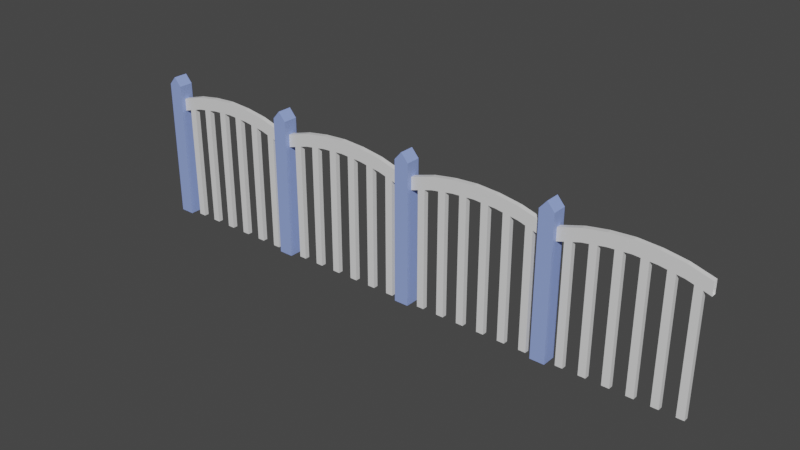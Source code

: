 # Source: Fence.blend  (saved by Blender 2.91.10; exported with 4.5.12 LTS)
import bpy
from mathutils import Matrix  # noqa: F401  (used for matrix-valued properties, if any)

bpy.ops.wm.read_factory_settings(use_empty=True)
scene = bpy.context.scene
scene.name = 'Scene'

# ---- collections
col_collection = bpy.data.collections.new('Collection'); scene.collection.children.link(col_collection)

# ---- materials (node trees are filled in below, after node groups)
mat_fence_1 = bpy.data.materials.new('Fence_1')
mat_fence_1.alpha_threshold = 0.0
mat_fence_1.use_transparent_shadow = False
mat_fence_1.line_color = (0.0, 0.0, 0.0, 1.0)
mat_fence_2 = bpy.data.materials.new('Fence_2')
mat_fence_2.use_transparent_shadow = False

# ---- material node trees
mat_fence_1.use_nodes = True; mat_fence_1.node_tree.nodes.clear()
_N = mat_fence_1.node_tree.nodes; _L = mat_fence_1.node_tree.links
n0 = _N.new('ShaderNodeOutputMaterial'); n0.name = 'Material Output'; n0.location = (300, 300)
n1 = _N.new('ShaderNodeBsdfPrincipled'); n1.name = 'Principled BSDF'; n1.location = (10, 300)
n1.distribution = 'GGX'
n1.subsurface_method = 'BURLEY'
n1.inputs[2].default_value = 0.4
n1.inputs[3].default_value = 1.45
n1.inputs[27].default_value = (0.0, 0.0, 0.0, 1.0)
n1.inputs[28].default_value = 1.0
_L.new(n1.outputs[0], n0.inputs[0])
n0.is_active_output = True
mat_fence_2.use_nodes = True; mat_fence_2.node_tree.nodes.clear()
_N = mat_fence_2.node_tree.nodes; _L = mat_fence_2.node_tree.links
n0 = _N.new('ShaderNodeBsdfPrincipled'); n0.name = 'Principled BSDF'; n0.location = (10, 300)
n0.distribution = 'GGX'
n0.subsurface_method = 'BURLEY'
n0.inputs[0].default_value = (0.2852, 0.3858, 0.8, 1.0)
n0.inputs[3].default_value = 1.45
n0.inputs[27].default_value = (0.0, 0.0, 0.0, 1.0)
n0.inputs[28].default_value = 1.0
n1 = _N.new('ShaderNodeOutputMaterial'); n1.name = 'Material Output'; n1.location = (300, 300)
_L.new(n0.outputs[0], n1.inputs[0])
n1.is_active_output = True

# ---- world
world_world = bpy.data.worlds.new('World'); scene.world = world_world
world_world.use_nodes = True; world_world.node_tree.nodes.clear()
_N = world_world.node_tree.nodes; _L = world_world.node_tree.links
n0 = _N.new('ShaderNodeOutputWorld'); n0.name = 'World Output'; n0.location = (300, 300)
n1 = _N.new('ShaderNodeBackground'); n1.name = 'Background'; n1.location = (10, 300)
n1.inputs[0].default_value = (0.05088, 0.05088, 0.05088, 1.0)
_L.new(n1.outputs[0], n0.inputs[0])
n0.is_active_output = True
world_world.color = (0.05088, 0.05088, 0.05088)
world_world.use_sun_shadow = False
world_world.sun_shadow_jitter_overblur = 0.0

# ---- meshes
me_cube = bpy.data.meshes.new('Cube')
me_cube.from_pydata([(0.1, 0.1, 1.936), (0.1, 0.1, 0.0), (0.1, -0.1, 1.936), (0.1, -0.1, 0.0), (-0.1, 0.1, 1.936), (-0.1, 0.1, 0.0), (-0.1, -0.1, 1.936), (-0.1, -0.1, 0.0), (0.0, 0.1, 0.0), (0.0, -0.1, 2.051), (0.0, -0.1, 0.0), (0.0, 0.1, 2.051), (0.1, -0.06667, 1.568), (0.1, -0.06667, 1.743), (1.921, -0.03333, 1.743), (1.921, 0.03333, 1.743), (1.921, -0.03333, 1.568), (1.921, 0.03333, 1.568), (0.1, -0.03333, 0.0), (0.1, 0.03333, 0.0), (0.1, 0.03333, 1.743), (0.1, -0.03333, 1.743), (0.1, 0.03333, 1.568), (0.1, -0.03333, 1.568), (1.618, 0.03333, 1.833), (1.314, 0.03333, 1.882), (1.011, 0.03333, 1.901), (0.7071, 0.03333, 1.882), (0.4036, 0.03333, 1.833), (1.618, 0.03333, 1.659), (1.314, 0.03333, 1.708), (1.011, 0.03333, 1.727), (0.7071, 0.03333, 1.708), (0.4036, 0.03333, 1.659), (1.618, -0.03333, 1.833), (1.314, -0.03333, 1.882), (1.011, -0.03333, 1.901), (0.7071, -0.03333, 1.882), (0.4036, -0.03333, 1.833), (1.618, -0.03333, 1.659), (1.314, -0.03333, 1.708), (1.011, -0.03333, 1.727), (0.7071, -0.03333, 1.708), (0.4036, -0.03333, 1.659), (1.82, 0.03333, 1.773), (1.719, 0.03333, 1.803), (1.82, 0.03333, 1.599), (1.719, 0.03333, 1.629), (1.82, -0.03333, 1.773), (1.719, -0.03333, 1.803), (1.82, -0.03333, 1.599), (1.719, -0.03333, 1.629), (1.517, 0.03333, 1.85), (1.415, 0.03333, 1.866), (1.517, 0.03333, 1.675), (1.415, 0.03333, 1.691), (1.517, -0.03333, 1.85), (1.415, -0.03333, 1.866), (1.517, -0.03333, 1.675), (1.415, -0.03333, 1.691), (1.213, 0.03333, 1.888), (1.112, 0.03333, 1.895), (1.213, 0.03333, 1.714), (1.112, 0.03333, 1.72), (1.213, -0.03333, 1.888), (1.112, -0.03333, 1.895), (1.213, -0.03333, 1.714), (1.112, -0.03333, 1.72), (0.9095, 0.03333, 1.895), (0.8083, 0.03333, 1.888), (0.9095, 0.03333, 1.72), (0.8083, 0.03333, 1.714), (0.9095, -0.03333, 1.895), (0.8083, -0.03333, 1.888), (0.9095, -0.03333, 1.72), (0.8083, -0.03333, 1.714), (0.6059, 0.03333, 1.866), (0.5047, 0.03333, 1.85), (0.6059, 0.03333, 1.691), (0.5047, 0.03333, 1.675), (0.6059, -0.03333, 1.866), (0.5047, -0.03333, 1.85), (0.6059, -0.03333, 1.691), (0.5047, -0.03333, 1.675), (0.3024, 0.03333, 1.803), (0.2012, 0.03333, 1.773), (0.3024, 0.03333, 1.629), (0.2012, 0.03333, 1.599), (0.3024, -0.03333, 1.803), (0.2012, -0.03333, 1.773), (0.3024, -0.03333, 1.629), (0.2012, -0.03333, 1.599), (1.82, 0.03333, 0.0001601), (1.719, 0.03333, 1.485e-05), (1.82, -0.03333, 0.0001601), (1.719, -0.03333, 1.485e-05), (1.517, 0.03333, 0.0002287), (1.415, 0.03333, 7.712e-05), (1.517, -0.03333, 0.0002287), (1.415, -0.03333, 7.712e-05), (1.213, 0.03333, 4.552e-05), (1.112, 0.03333, 1.491e-05), (1.213, -0.03333, 4.552e-05), (1.112, -0.03333, 1.491e-05), (0.9095, 0.03333, 1.511e-05), (0.8083, 0.03333, 4.552e-05), (0.9095, -0.03333, 1.511e-05), (0.8083, -0.03333, 4.552e-05), (0.6059, 0.03333, 7.712e-05), (0.5047, 0.03333, 0.0002287), (0.6059, -0.03333, 7.712e-05), (0.5047, -0.03333, 0.0002287), (0.3024, 0.03333, 1.485e-05), (0.2012, 0.03333, 0.0001602), (0.3024, -0.03333, 1.485e-05), (0.2012, -0.03333, 0.0001602), (0.1, 0.06667, 1.743), (0.1, 0.06667, 1.568), (0.1, 0.03333, 1.839), (0.1, -0.03333, 1.839), (2.121, 0.1, 1.936), (2.121, 0.1, 0.0), (2.121, -0.1, 1.936), (2.121, -0.1, 0.0), (1.921, 0.1, 1.936), (1.921, 0.1, 0.0), (1.921, -0.1, 1.936), (1.921, -0.1, 0.0), (2.021, 0.1, 0.0), (2.021, -0.1, 2.051), (2.021, -0.1, 0.0), (2.021, 0.1, 2.051), (1.921, -0.06667, 1.568), (1.921, -0.06667, 1.743), (2.121, -0.06667, 1.568), (2.121, -0.06667, 1.743), (3.943, -0.03333, 1.743), (3.943, 0.03333, 1.743), (3.943, -0.03333, 1.568), (3.943, 0.03333, 1.568), (1.921, 0.03333, 0.0), (1.921, -0.03333, 0.0), (2.121, -0.03333, 0.0), (2.121, 0.03333, 0.0), (2.121, 0.03333, 1.743), (2.121, -0.03333, 1.743), (2.121, 0.03333, 1.568), (2.121, -0.03333, 1.568), (3.639, 0.03333, 1.833), (3.336, 0.03333, 1.882), (3.032, 0.03333, 1.901), (2.728, 0.03333, 1.882), (2.425, 0.03333, 1.833), (3.639, 0.03333, 1.659), (3.336, 0.03333, 1.708), (3.032, 0.03333, 1.727), (2.728, 0.03333, 1.708), (2.425, 0.03333, 1.659), (3.639, -0.03333, 1.833), (3.336, -0.03333, 1.882), (3.032, -0.03333, 1.901), (2.728, -0.03333, 1.882), (2.425, -0.03333, 1.833), (3.639, -0.03333, 1.659), (3.336, -0.03333, 1.708), (3.032, -0.03333, 1.727), (2.728, -0.03333, 1.708), (2.425, -0.03333, 1.659), (3.842, 0.03333, 1.773), (3.74, 0.03333, 1.803), (3.842, 0.03333, 1.599), (3.74, 0.03333, 1.629), (3.842, -0.03333, 1.773), (3.74, -0.03333, 1.803), (3.842, -0.03333, 1.599), (3.74, -0.03333, 1.629), (3.538, 0.03333, 1.85), (3.437, 0.03333, 1.866), (3.538, 0.03333, 1.675), (3.437, 0.03333, 1.691), (3.538, -0.03333, 1.85), (3.437, -0.03333, 1.866), (3.538, -0.03333, 1.675), (3.437, -0.03333, 1.691), (3.234, 0.03333, 1.888), (3.133, 0.03333, 1.895), (3.234, 0.03333, 1.714), (3.133, 0.03333, 1.72), (3.234, -0.03333, 1.888), (3.133, -0.03333, 1.895), (3.234, -0.03333, 1.714), (3.133, -0.03333, 1.72), (2.931, 0.03333, 1.895), (2.83, 0.03333, 1.888), (2.931, 0.03333, 1.72), (2.83, 0.03333, 1.714), (2.931, -0.03333, 1.895), (2.83, -0.03333, 1.888), (2.931, -0.03333, 1.72), (2.83, -0.03333, 1.714), (2.627, 0.03333, 1.866), (2.526, 0.03333, 1.85), (2.627, 0.03333, 1.691), (2.526, 0.03333, 1.675), (2.627, -0.03333, 1.866), (2.526, -0.03333, 1.85), (2.627, -0.03333, 1.691), (2.526, -0.03333, 1.675), (2.324, 0.03333, 1.803), (2.223, 0.03333, 1.773), (2.324, 0.03333, 1.629), (2.223, 0.03333, 1.599), (2.324, -0.03333, 1.803), (2.223, -0.03333, 1.773), (2.324, -0.03333, 1.629), (2.223, -0.03333, 1.599), (3.842, 0.03333, 0.0001601), (3.74, 0.03333, 1.485e-05), (3.842, -0.03333, 0.0001601), (3.74, -0.03333, 1.485e-05), (3.538, 0.03333, 0.0002287), (3.437, 0.03333, 7.712e-05), (3.538, -0.03333, 0.0002287), (3.437, -0.03333, 7.712e-05), (3.234, 0.03333, 4.552e-05), (3.133, 0.03333, 1.491e-05), (3.234, -0.03333, 4.552e-05), (3.133, -0.03333, 1.491e-05), (2.931, 0.03333, 1.511e-05), (2.83, 0.03333, 4.552e-05), (2.931, -0.03333, 1.511e-05), (2.83, -0.03333, 4.552e-05), (2.627, 0.03333, 7.712e-05), (2.526, 0.03333, 0.0002287), (2.627, -0.03333, 7.712e-05), (2.526, -0.03333, 0.0002287), (2.324, 0.03333, 1.485e-05), (2.223, 0.03333, 0.0001602), (2.324, -0.03333, 1.485e-05), (2.223, -0.03333, 0.0001602), (1.921, 0.06667, 1.743), (1.921, 0.06667, 1.568), (2.121, 0.06667, 1.743), (2.121, 0.06667, 1.568), (2.121, 0.03333, 1.839), (2.121, -0.03333, 1.839), (1.921, -0.03333, 1.839), (1.921, 0.03333, 1.839), (4.143, 0.1, 1.936), (4.143, 0.1, 0.0), (4.143, -0.1, 1.936), (4.143, -0.1, 0.0), (3.943, 0.1, 1.936), (3.943, 0.1, 0.0), (3.943, -0.1, 1.936), (3.943, -0.1, 0.0), (4.043, 0.1, 0.0), (4.043, -0.1, 2.051), (4.043, -0.1, 0.0), (4.043, 0.1, 2.051), (3.943, -0.06667, 1.568), (3.943, -0.06667, 1.743), (4.143, -0.06667, 1.568), (4.143, -0.06667, 1.743), (5.964, -0.03333, 1.743), (5.964, 0.03333, 1.743), (5.964, -0.03333, 1.568), (5.964, 0.03333, 1.568), (3.943, 0.03333, 0.0), (3.943, -0.03333, 0.0), (4.143, -0.03333, 0.0), (4.143, 0.03333, 0.0), (4.143, 0.03333, 1.743), (4.143, -0.03333, 1.743), (4.143, 0.03333, 1.568), (4.143, -0.03333, 1.568), (5.661, 0.03333, 1.833), (5.357, 0.03333, 1.882), (5.053, 0.03333, 1.901), (4.75, 0.03333, 1.882), (4.446, 0.03333, 1.833), (5.661, 0.03333, 1.659), (5.357, 0.03333, 1.708), (5.053, 0.03333, 1.727), (4.75, 0.03333, 1.708), (4.446, 0.03333, 1.659), (5.661, -0.03333, 1.833), (5.357, -0.03333, 1.882), (5.053, -0.03333, 1.901), (4.75, -0.03333, 1.882), (4.446, -0.03333, 1.833), (5.661, -0.03333, 1.659), (5.357, -0.03333, 1.708), (5.053, -0.03333, 1.727), (4.75, -0.03333, 1.708), (4.446, -0.03333, 1.659), (5.863, 0.03333, 1.773), (5.762, 0.03333, 1.803), (5.863, 0.03333, 1.599), (5.762, 0.03333, 1.629), (5.863, -0.03333, 1.773), (5.762, -0.03333, 1.803), (5.863, -0.03333, 1.599), (5.762, -0.03333, 1.629), (5.559, 0.03333, 1.85), (5.458, 0.03333, 1.866), (5.559, 0.03333, 1.675), (5.458, 0.03333, 1.691), (5.559, -0.03333, 1.85), (5.458, -0.03333, 1.866), (5.559, -0.03333, 1.675), (5.458, -0.03333, 1.691), (5.256, 0.03333, 1.888), (5.155, 0.03333, 1.895), (5.256, 0.03333, 1.714), (5.155, 0.03333, 1.72), (5.256, -0.03333, 1.888), (5.155, -0.03333, 1.895), (5.256, -0.03333, 1.714), (5.155, -0.03333, 1.72), (4.952, 0.03333, 1.895), (4.851, 0.03333, 1.888), (4.952, 0.03333, 1.72), (4.851, 0.03333, 1.714), (4.952, -0.03333, 1.895), (4.851, -0.03333, 1.888), (4.952, -0.03333, 1.72), (4.851, -0.03333, 1.714), (4.649, 0.03333, 1.866), (4.547, 0.03333, 1.85), (4.649, 0.03333, 1.691), (4.547, 0.03333, 1.675), (4.649, -0.03333, 1.866), (4.547, -0.03333, 1.85), (4.649, -0.03333, 1.691), (4.547, -0.03333, 1.675), (4.345, 0.03333, 1.803), (4.244, 0.03333, 1.773), (4.345, 0.03333, 1.629), (4.244, 0.03333, 1.599), (4.345, -0.03333, 1.803), (4.244, -0.03333, 1.773), (4.345, -0.03333, 1.629), (4.244, -0.03333, 1.599), (5.863, 0.03333, 0.0001601), (5.762, 0.03333, 1.485e-05), (5.863, -0.03333, 0.0001601), (5.762, -0.03333, 1.485e-05), (5.559, 0.03333, 0.0002287), (5.458, 0.03333, 7.712e-05), (5.559, -0.03333, 0.0002287), (5.458, -0.03333, 7.712e-05), (5.256, 0.03333, 4.552e-05), (5.155, 0.03333, 1.491e-05), (5.256, -0.03333, 4.552e-05), (5.155, -0.03333, 1.491e-05), (4.952, 0.03333, 1.511e-05), (4.851, 0.03333, 4.552e-05), (4.952, -0.03333, 1.511e-05), (4.851, -0.03333, 4.552e-05), (4.649, 0.03333, 7.712e-05), (4.547, 0.03333, 0.0002287), (4.649, -0.03333, 7.712e-05), (4.547, -0.03333, 0.0002287), (4.345, 0.03333, 1.485e-05), (4.244, 0.03333, 0.0001602), (4.345, -0.03333, 1.485e-05), (4.244, -0.03333, 0.0001602), (3.943, 0.06667, 1.743), (3.943, 0.06667, 1.568), (4.143, 0.06667, 1.743), (4.143, 0.06667, 1.568), (4.143, 0.03333, 1.839), (4.143, -0.03333, 1.839), (3.943, -0.03333, 1.839), (3.943, 0.03333, 1.839), (6.164, 0.1, 1.936), (6.164, 0.1, 0.0), (6.164, -0.1, 1.936), (6.164, -0.1, 0.0), (5.964, 0.1, 1.936), (5.964, 0.1, 0.0), (5.964, -0.1, 1.936), (5.964, -0.1, 0.0), (6.064, 0.1, 0.0), (6.064, -0.1, 2.051), (6.064, -0.1, 0.0), (6.064, 0.1, 2.051), (5.964, -0.06667, 1.568), (5.964, -0.06667, 1.743), (6.164, -0.06667, 1.568), (6.164, -0.06667, 1.743), (7.985, -0.03333, 1.743), (7.985, 0.03333, 1.743), (7.985, -0.03333, 1.568), (7.985, 0.03333, 1.568), (5.964, 0.03333, 0.0), (5.964, -0.03333, 0.0), (6.164, -0.03333, 0.0), (6.164, 0.03333, 0.0), (6.164, 0.03333, 1.743), (6.164, -0.03333, 1.743), (6.164, 0.03333, 1.568), (6.164, -0.03333, 1.568), (7.682, 0.03333, 1.833), (7.378, 0.03333, 1.882), (7.075, 0.03333, 1.901), (6.771, 0.03333, 1.882), (6.468, 0.03333, 1.833), (7.682, 0.03333, 1.659), (7.378, 0.03333, 1.708), (7.075, 0.03333, 1.727), (6.771, 0.03333, 1.708), (6.468, 0.03333, 1.659), (7.682, -0.03333, 1.833), (7.378, -0.03333, 1.882), (7.075, -0.03333, 1.901), (6.771, -0.03333, 1.882), (6.468, -0.03333, 1.833), (7.682, -0.03333, 1.659), (7.378, -0.03333, 1.708), (7.075, -0.03333, 1.727), (6.771, -0.03333, 1.708), (6.468, -0.03333, 1.659), (7.884, 0.03333, 1.773), (7.783, 0.03333, 1.803), (7.884, 0.03333, 1.599), (7.783, 0.03333, 1.629), (7.884, -0.03333, 1.773), (7.783, -0.03333, 1.803), (7.884, -0.03333, 1.599), (7.783, -0.03333, 1.629), (7.581, 0.03333, 1.85), (7.48, 0.03333, 1.866), (7.581, 0.03333, 1.675), (7.48, 0.03333, 1.691), (7.581, -0.03333, 1.85), (7.48, -0.03333, 1.866), (7.581, -0.03333, 1.675), (7.48, -0.03333, 1.691), (7.277, 0.03333, 1.888), (7.176, 0.03333, 1.895), (7.277, 0.03333, 1.714), (7.176, 0.03333, 1.72), (7.277, -0.03333, 1.888), (7.176, -0.03333, 1.895), (7.277, -0.03333, 1.714), (7.176, -0.03333, 1.72), (6.974, 0.03333, 1.895), (6.872, 0.03333, 1.888), (6.974, 0.03333, 1.72), (6.872, 0.03333, 1.714), (6.974, -0.03333, 1.895), (6.872, -0.03333, 1.888), (6.974, -0.03333, 1.72), (6.872, -0.03333, 1.714), (6.67, 0.03333, 1.866), (6.569, 0.03333, 1.85), (6.67, 0.03333, 1.691), (6.569, 0.03333, 1.675), (6.67, -0.03333, 1.866), (6.569, -0.03333, 1.85), (6.67, -0.03333, 1.691), (6.569, -0.03333, 1.675), (6.366, 0.03333, 1.803), (6.265, 0.03333, 1.773), (6.366, 0.03333, 1.629), (6.265, 0.03333, 1.599), (6.366, -0.03333, 1.803), (6.265, -0.03333, 1.773), (6.366, -0.03333, 1.629), (6.265, -0.03333, 1.599), (7.884, 0.03333, 0.0001601), (7.783, 0.03333, 1.485e-05), (7.884, -0.03333, 0.0001601), (7.783, -0.03333, 1.485e-05), (7.581, 0.03333, 0.0002287), (7.48, 0.03333, 7.712e-05), (7.581, -0.03333, 0.0002287), (7.48, -0.03333, 7.712e-05), (7.277, 0.03333, 4.552e-05), (7.176, 0.03333, 1.491e-05), (7.277, -0.03333, 4.552e-05), (7.176, -0.03333, 1.491e-05), (6.974, 0.03333, 1.511e-05), (6.872, 0.03333, 4.552e-05), (6.974, -0.03333, 1.511e-05), (6.872, -0.03333, 4.552e-05), (6.67, 0.03333, 7.712e-05), (6.569, 0.03333, 0.0002287), (6.67, -0.03333, 7.712e-05), (6.569, -0.03333, 0.0002287), (6.366, 0.03333, 1.485e-05), (6.265, 0.03333, 0.0001602), (6.366, -0.03333, 1.485e-05), (6.265, -0.03333, 0.0001602), (5.964, 0.06667, 1.743), (5.964, 0.06667, 1.568), (6.164, 0.06667, 1.743), (6.164, 0.06667, 1.568), (6.164, 0.03333, 1.839), (6.164, -0.03333, 1.839), (5.964, -0.03333, 1.839), (5.964, 0.03333, 1.839)], [], [(10, 9, 6, 7), (8, 11, 0, 1), (1, 117, 22, 19), (3, 18, 23, 12), (4, 5, 7, 6), (118, 20, 116, 0), (3, 2, 9, 10), (5, 4, 11, 8), (89, 85, 20, 21), (19, 22, 23, 18), (117, 116, 20, 22), (87, 22, 20, 85), (11, 9, 2, 0), (118, 0, 2, 119), (12, 13, 2, 3), (13, 21, 119, 2), (4, 6, 9, 11), (91, 23, 22, 87), (91, 89, 21, 23), (51, 49, 34, 39), (59, 57, 35, 40), (67, 65, 36, 41), (75, 73, 37, 42), (83, 81, 38, 43), (51, 39, 29, 47), (59, 40, 30, 55), (67, 41, 31, 63), (75, 42, 32, 71), (83, 43, 33, 79), (47, 29, 24, 45), (55, 30, 25, 53), (63, 31, 26, 61), (71, 32, 27, 69), (79, 33, 28, 77), (49, 45, 24, 34), (57, 53, 25, 35), (65, 61, 26, 36), (73, 69, 27, 37), (81, 77, 28, 38), (14, 15, 44, 48), (48, 44, 45, 49), (17, 46, 44, 15), (46, 47, 45, 44), (16, 50, 46, 17), (59, 55, 97, 99), (16, 14, 48, 50), (50, 48, 49, 51), (34, 24, 52, 56), (56, 52, 53, 57), (29, 54, 52, 24), (54, 55, 53, 52), (39, 58, 54, 29), (71, 70, 104, 105), (39, 34, 56, 58), (58, 56, 57, 59), (35, 25, 60, 64), (64, 60, 61, 65), (30, 62, 60, 25), (62, 63, 61, 60), (40, 66, 62, 30), (54, 58, 98, 96), (40, 35, 64, 66), (66, 64, 65, 67), (36, 26, 68, 72), (72, 68, 69, 73), (31, 70, 68, 26), (70, 71, 69, 68), (41, 74, 70, 31), (51, 47, 93, 95), (41, 36, 72, 74), (74, 72, 73, 75), (37, 27, 76, 80), (80, 76, 77, 81), (32, 78, 76, 27), (78, 79, 77, 76), (42, 82, 78, 32), (90, 91, 115, 114), (42, 37, 80, 82), (82, 80, 81, 83), (43, 38, 88, 90), (90, 88, 89, 91), (43, 90, 86, 33), (63, 62, 100, 101), (33, 86, 84, 28), (86, 87, 85, 84), (38, 28, 84, 88), (88, 84, 85, 89), (50, 51, 95, 94), (62, 66, 102, 100), (79, 78, 108, 109), (67, 63, 101, 103), (70, 74, 106, 104), (58, 59, 99, 98), (86, 90, 114, 112), (87, 86, 112, 113), (75, 71, 105, 107), (78, 82, 110, 108), (66, 67, 103, 102), (91, 87, 113, 115), (83, 79, 109, 111), (47, 46, 92, 93), (74, 75, 107, 106), (55, 54, 96, 97), (82, 83, 111, 110), (46, 50, 94, 92), (117, 1, 0, 116), (23, 21, 13, 12), (20, 118, 119, 21), (133, 126, 246, 14), (130, 129, 126, 127), (128, 131, 120, 121), (121, 243, 146, 143), (123, 142, 147, 134), (246, 126, 124, 247), (126, 133, 132, 127), (240, 124, 125, 241), (244, 144, 242, 120), (123, 122, 129, 130), (125, 124, 131, 128), (213, 209, 144, 145), (143, 146, 147, 142), (141, 16, 17, 140), (132, 133, 14, 16), (243, 242, 144, 146), (211, 146, 144, 209), (131, 129, 122, 120), (244, 120, 122, 245), (134, 135, 122, 123), (135, 145, 245, 122), (124, 126, 129, 131), (240, 15, 247, 124), (215, 147, 146, 211), (215, 213, 145, 147), (175, 173, 158, 163), (183, 181, 159, 164), (191, 189, 160, 165), (199, 197, 161, 166), (207, 205, 162, 167), (175, 163, 153, 171), (183, 164, 154, 179), (191, 165, 155, 187), (199, 166, 156, 195), (207, 167, 157, 203), (171, 153, 148, 169), (179, 154, 149, 177), (187, 155, 150, 185), (195, 156, 151, 193), (203, 157, 152, 201), (173, 169, 148, 158), (181, 177, 149, 159), (189, 185, 150, 160), (197, 193, 151, 161), (205, 201, 152, 162), (136, 137, 168, 172), (172, 168, 169, 173), (139, 170, 168, 137), (170, 171, 169, 168), (138, 174, 170, 139), (183, 179, 221, 223), (138, 136, 172, 174), (174, 172, 173, 175), (158, 148, 176, 180), (180, 176, 177, 181), (153, 178, 176, 148), (178, 179, 177, 176), (163, 182, 178, 153), (195, 194, 228, 229), (163, 158, 180, 182), (182, 180, 181, 183), (159, 149, 184, 188), (188, 184, 185, 189), (154, 186, 184, 149), (186, 187, 185, 184), (164, 190, 186, 154), (178, 182, 222, 220), (164, 159, 188, 190), (190, 188, 189, 191), (160, 150, 192, 196), (196, 192, 193, 197), (155, 194, 192, 150), (194, 195, 193, 192), (165, 198, 194, 155), (175, 171, 217, 219), (165, 160, 196, 198), (198, 196, 197, 199), (161, 151, 200, 204), (204, 200, 201, 205), (156, 202, 200, 151), (202, 203, 201, 200), (166, 206, 202, 156), (214, 215, 239, 238), (166, 161, 204, 206), (206, 204, 205, 207), (167, 162, 212, 214), (214, 212, 213, 215), (167, 214, 210, 157), (187, 186, 224, 225), (157, 210, 208, 152), (210, 211, 209, 208), (162, 152, 208, 212), (212, 208, 209, 213), (174, 175, 219, 218), (186, 190, 226, 224), (203, 202, 232, 233), (191, 187, 225, 227), (194, 198, 230, 228), (182, 183, 223, 222), (210, 214, 238, 236), (211, 210, 236, 237), (199, 195, 229, 231), (202, 206, 234, 232), (190, 191, 227, 226), (215, 211, 237, 239), (207, 203, 233, 235), (171, 170, 216, 217), (198, 199, 231, 230), (179, 178, 220, 221), (206, 207, 235, 234), (170, 174, 218, 216), (17, 15, 240, 241), (243, 121, 120, 242), (125, 140, 17, 241), (141, 127, 132, 16), (147, 145, 135, 134), (14, 246, 247, 15), (144, 244, 245, 145), (261, 254, 374, 136), (258, 257, 254, 255), (256, 259, 248, 249), (249, 371, 274, 271), (251, 270, 275, 262), (374, 254, 252, 375), (254, 261, 260, 255), (368, 252, 253, 369), (372, 272, 370, 248), (251, 250, 257, 258), (253, 252, 259, 256), (341, 337, 272, 273), (271, 274, 275, 270), (269, 138, 139, 268), (260, 261, 136, 138), (371, 370, 272, 274), (339, 274, 272, 337), (259, 257, 250, 248), (372, 248, 250, 373), (262, 263, 250, 251), (263, 273, 373, 250), (252, 254, 257, 259), (368, 137, 375, 252), (343, 275, 274, 339), (343, 341, 273, 275), (303, 301, 286, 291), (311, 309, 287, 292), (319, 317, 288, 293), (327, 325, 289, 294), (335, 333, 290, 295), (303, 291, 281, 299), (311, 292, 282, 307), (319, 293, 283, 315), (327, 294, 284, 323), (335, 295, 285, 331), (299, 281, 276, 297), (307, 282, 277, 305), (315, 283, 278, 313), (323, 284, 279, 321), (331, 285, 280, 329), (301, 297, 276, 286), (309, 305, 277, 287), (317, 313, 278, 288), (325, 321, 279, 289), (333, 329, 280, 290), (264, 265, 296, 300), (300, 296, 297, 301), (267, 298, 296, 265), (298, 299, 297, 296), (266, 302, 298, 267), (311, 307, 349, 351), (266, 264, 300, 302), (302, 300, 301, 303), (286, 276, 304, 308), (308, 304, 305, 309), (281, 306, 304, 276), (306, 307, 305, 304), (291, 310, 306, 281), (323, 322, 356, 357), (291, 286, 308, 310), (310, 308, 309, 311), (287, 277, 312, 316), (316, 312, 313, 317), (282, 314, 312, 277), (314, 315, 313, 312), (292, 318, 314, 282), (306, 310, 350, 348), (292, 287, 316, 318), (318, 316, 317, 319), (288, 278, 320, 324), (324, 320, 321, 325), (283, 322, 320, 278), (322, 323, 321, 320), (293, 326, 322, 283), (303, 299, 345, 347), (293, 288, 324, 326), (326, 324, 325, 327), (289, 279, 328, 332), (332, 328, 329, 333), (284, 330, 328, 279), (330, 331, 329, 328), (294, 334, 330, 284), (342, 343, 367, 366), (294, 289, 332, 334), (334, 332, 333, 335), (295, 290, 340, 342), (342, 340, 341, 343), (295, 342, 338, 285), (315, 314, 352, 353), (285, 338, 336, 280), (338, 339, 337, 336), (290, 280, 336, 340), (340, 336, 337, 341), (302, 303, 347, 346), (314, 318, 354, 352), (331, 330, 360, 361), (319, 315, 353, 355), (322, 326, 358, 356), (310, 311, 351, 350), (338, 342, 366, 364), (339, 338, 364, 365), (327, 323, 357, 359), (330, 334, 362, 360), (318, 319, 355, 354), (343, 339, 365, 367), (335, 331, 361, 363), (299, 298, 344, 345), (326, 327, 359, 358), (307, 306, 348, 349), (334, 335, 363, 362), (298, 302, 346, 344), (139, 137, 368, 369), (371, 249, 248, 370), (253, 268, 139, 369), (269, 255, 260, 138), (275, 273, 263, 262), (136, 374, 375, 137), (272, 372, 373, 273), (389, 382, 502, 264), (386, 385, 382, 383), (384, 387, 376, 377), (377, 499, 402, 399), (379, 398, 403, 390), (502, 382, 380, 503), (382, 389, 388, 383), (496, 380, 381, 497), (500, 400, 498, 376), (379, 378, 385, 386), (381, 380, 387, 384), (469, 465, 400, 401), (399, 402, 403, 398), (397, 266, 267, 396), (388, 389, 264, 266), (499, 498, 400, 402), (467, 402, 400, 465), (387, 385, 378, 376), (500, 376, 378, 501), (390, 391, 378, 379), (391, 401, 501, 378), (380, 382, 385, 387), (496, 265, 503, 380), (471, 403, 402, 467), (471, 469, 401, 403), (431, 429, 414, 419), (439, 437, 415, 420), (447, 445, 416, 421), (455, 453, 417, 422), (463, 461, 418, 423), (431, 419, 409, 427), (439, 420, 410, 435), (447, 421, 411, 443), (455, 422, 412, 451), (463, 423, 413, 459), (427, 409, 404, 425), (435, 410, 405, 433), (443, 411, 406, 441), (451, 412, 407, 449), (459, 413, 408, 457), (429, 425, 404, 414), (437, 433, 405, 415), (445, 441, 406, 416), (453, 449, 407, 417), (461, 457, 408, 418), (392, 393, 424, 428), (428, 424, 425, 429), (395, 426, 424, 393), (426, 427, 425, 424), (394, 430, 426, 395), (439, 435, 477, 479), (394, 392, 428, 430), (430, 428, 429, 431), (414, 404, 432, 436), (436, 432, 433, 437), (409, 434, 432, 404), (434, 435, 433, 432), (419, 438, 434, 409), (451, 450, 484, 485), (419, 414, 436, 438), (438, 436, 437, 439), (415, 405, 440, 444), (444, 440, 441, 445), (410, 442, 440, 405), (442, 443, 441, 440), (420, 446, 442, 410), (434, 438, 478, 476), (420, 415, 444, 446), (446, 444, 445, 447), (416, 406, 448, 452), (452, 448, 449, 453), (411, 450, 448, 406), (450, 451, 449, 448), (421, 454, 450, 411), (431, 427, 473, 475), (421, 416, 452, 454), (454, 452, 453, 455), (417, 407, 456, 460), (460, 456, 457, 461), (412, 458, 456, 407), (458, 459, 457, 456), (422, 462, 458, 412), (470, 471, 495, 494), (422, 417, 460, 462), (462, 460, 461, 463), (423, 418, 468, 470), (470, 468, 469, 471), (423, 470, 466, 413), (443, 442, 480, 481), (413, 466, 464, 408), (466, 467, 465, 464), (418, 408, 464, 468), (468, 464, 465, 469), (430, 431, 475, 474), (442, 446, 482, 480), (459, 458, 488, 489), (447, 443, 481, 483), (450, 454, 486, 484), (438, 439, 479, 478), (466, 470, 494, 492), (467, 466, 492, 493), (455, 451, 485, 487), (458, 462, 490, 488), (446, 447, 483, 482), (471, 467, 493, 495), (463, 459, 489, 491), (427, 426, 472, 473), (454, 455, 487, 486), (435, 434, 476, 477), (462, 463, 491, 490), (426, 430, 474, 472), (267, 265, 496, 497), (499, 377, 376, 498), (381, 396, 267, 497), (397, 383, 388, 266), (403, 401, 391, 390), (264, 502, 503, 265), (400, 500, 501, 401)])
me_cube.polygons.foreach_set('material_index', [1, 1, 1, 1, 1, 1, 1, 1, 0, 1, 1, 0, 1, 1, 1, 1, 1, 0, 0, 0, 0, 0, 0, 0, 0, 0, 0, 0, 0, 0, 0, 0, 0, 0, 0, 0, 0, 0, 0, 0, 0, 0, 0, 0, 0, 0, 0, 0, 0, 0, 0, 0, 0, 0, 0, 0, 0, 0, 0, 0, 0, 0, 0, 0, 0, 0, 0, 0, 0, 0, 0, 0, 0, 0, 0, 0, 0, 0, 0, 0, 0, 0, 0, 0, 0, 0, 0, 0, 0, 0, 0, 0, 0, 0, 0, 0, 0, 0, 0, 0, 0, 0, 0, 0, 0, 1, 1, 1, 1, 1, 1, 1, 1, 1, 1, 1, 1, 1, 1, 0, 1, 1, 1, 0, 0, 1, 1, 1, 1, 1, 1, 0, 0, 0, 0, 0, 0, 0, 0, 0, 0, 0, 0, 0, 0, 0, 0, 0, 0, 0, 0, 0, 0, 0, 0, 0, 0, 0, 0, 0, 0, 0, 0, 0, 0, 0, 0, 0, 0, 0, 0, 0, 0, 0, 0, 0, 0, 0, 0, 0, 0, 0, 0, 0, 0, 0, 0, 0, 0, 0, 0, 0, 0, 0, 0, 0, 0, 0, 0, 0, 0, 0, 0, 0, 0, 0, 0, 0, 0, 0, 0, 0, 0, 0, 0, 0, 0, 0, 0, 1, 1, 1, 1, 1, 1, 1, 1, 1, 1, 1, 1, 1, 1, 1, 1, 1, 1, 0, 1, 1, 1, 1, 0, 1, 1, 1, 1, 1, 1, 0, 0, 0, 0, 0, 0, 0, 0, 0, 0, 0, 0, 0, 0, 0, 0, 0, 0, 0, 0, 0, 0, 0, 0, 0, 0, 0, 0, 0, 0, 0, 0, 0, 0, 0, 0, 0, 0, 0, 0, 0, 0, 0, 0, 0, 0, 0, 0, 0, 0, 0, 0, 0, 0, 0, 0, 0, 0, 0, 0, 0, 0, 0, 0, 0, 0, 0, 0, 0, 0, 0, 0, 0, 0, 0, 0, 0, 0, 0, 0, 0, 0, 0, 0, 0, 0, 0, 0, 1, 1, 1, 1, 1, 1, 1, 1, 1, 1, 1, 1, 1, 1, 1, 1, 1, 1, 0, 1, 1, 1, 1, 0, 1, 1, 1, 1, 1, 1, 0, 0, 0, 0, 0, 0, 0, 0, 0, 0, 0, 0, 0, 0, 0, 0, 0, 0, 0, 0, 0, 0, 0, 0, 0, 0, 0, 0, 0, 0, 0, 0, 0, 0, 0, 0, 0, 0, 0, 0, 0, 0, 0, 0, 0, 0, 0, 0, 0, 0, 0, 0, 0, 0, 0, 0, 0, 0, 0, 0, 0, 0, 0, 0, 0, 0, 0, 0, 0, 0, 0, 0, 0, 0, 0, 0, 0, 0, 0, 0, 0, 0, 0, 0, 0, 0, 0, 0, 1, 1, 1, 1, 1, 1, 1])
_uv = me_cube.uv_layers.new(name='UVMap')
_uv.uv.foreach_set('vector', [0.944, 0.4093, 0.944, 0.7798, 0.926, 0.7591, 0.926, 0.4093, 0.944, 0.4081, 0.944, 0.03765, 0.9621, 0.05841, 0.9621, 0.4081, 0.1604, 0.6429, 0.1544, 0.9262, 0.1483, 0.9262, 0.1483, 0.6429, 0.1243, 0.6429, 0.1363, 0.6429, 0.1363, 0.9262, 0.1303, 0.9262, 0.1977, 0.6429, 0.1977, 0.9927, 0.1616, 0.9927, 0.1616, 0.6429, 0.1483, 0.9752, 0.1483, 0.9577, 0.1544, 0.9577, 0.1604, 0.9927, 0.9621, 0.4093, 0.9621, 0.7591, 0.944, 0.7798, 0.944, 0.4093, 0.926, 0.4081, 0.926, 0.05841, 0.944, 0.03765, 0.944, 0.4081, 0.3152, 0.3176, 0.3273, 0.3174, 0.3277, 0.3366, 0.3155, 0.3369, 0.1483, 0.6429, 0.1483, 0.9262, 0.1363, 0.9262, 0.1363, 0.6429, 0.1544, 0.9262, 0.1544, 0.9577, 0.1483, 0.9577, 0.1483, 0.9262, 0.358, 0.3255, 0.3586, 0.3449, 0.3277, 0.3366, 0.3273, 0.3174, 0.6095, 0.5948, 0.6095, 0.631, 0.5819, 0.631, 0.5819, 0.5948, 0.1483, 0.9752, 0.1604, 0.9927, 0.1243, 0.9927, 0.1363, 0.9752, 0.1303, 0.9262, 0.1303, 0.9577, 0.1243, 0.9927, 0.1243, 0.6429, 0.1303, 0.9577, 0.1363, 0.9577, 0.1363, 0.9752, 0.1243, 0.9927, 0.637, 0.5948, 0.637, 0.631, 0.6095, 0.631, 0.6095, 0.5948, 0.2847, 0.3268, 0.2848, 0.3462, 0.2725, 0.3463, 0.2724, 0.3269, 0.2847, 0.3268, 0.3152, 0.3176, 0.3155, 0.3369, 0.2848, 0.3462, 0.2848, 0.03943, 0.3151, 0.04821, 0.3151, 0.06645, 0.2848, 0.05908, 0.2834, 0.09717, 0.3145, 0.1023, 0.3145, 0.1201, 0.2833, 0.1163, 0.2826, 0.1542, 0.3142, 0.1558, 0.3144, 0.1733, 0.2828, 0.1733, 0.2827, 0.2114, 0.3142, 0.2089, 0.3145, 0.2265, 0.2833, 0.2304, 0.2838, 0.2684, 0.3146, 0.2625, 0.315, 0.2802, 0.2847, 0.2876, 0.2848, 0.03943, 0.2848, 0.05908, 0.2723, 0.05869, 0.2726, 0.03931, 0.2834, 0.09717, 0.2833, 0.1163, 0.2709, 0.116, 0.2712, 0.09703, 0.2826, 0.1542, 0.2828, 0.1733, 0.2703, 0.1732, 0.2702, 0.1543, 0.2827, 0.2114, 0.2833, 0.2304, 0.2708, 0.2305, 0.2704, 0.2117, 0.2838, 0.2684, 0.2847, 0.2876, 0.2722, 0.2878, 0.2716, 0.2689, 0.3574, 0.04063, 0.3565, 0.06001, 0.3264, 0.06671, 0.3269, 0.04837, 0.3574, 0.09787, 0.357, 0.1168, 0.326, 0.1203, 0.3263, 0.1024, 0.3575, 0.1545, 0.3569, 0.1734, 0.3257, 0.1734, 0.326, 0.1558, 0.3575, 0.2111, 0.3569, 0.23, 0.326, 0.2265, 0.3261, 0.2088, 0.3573, 0.2678, 0.3564, 0.2868, 0.3264, 0.2801, 0.3264, 0.2624, 0.3151, 0.04821, 0.3269, 0.04837, 0.3264, 0.06671, 0.3151, 0.06645, 0.3145, 0.1023, 0.3263, 0.1024, 0.326, 0.1203, 0.3145, 0.1201, 0.3142, 0.1558, 0.326, 0.1558, 0.3257, 0.1734, 0.3144, 0.1733, 0.3142, 0.2089, 0.3261, 0.2088, 0.326, 0.2265, 0.3145, 0.2265, 0.3146, 0.2625, 0.3264, 0.2624, 0.3264, 0.2801, 0.315, 0.2802, 0.3155, 0.009966, 0.3277, 0.01015, 0.3273, 0.02941, 0.3152, 0.02923, 0.3152, 0.02923, 0.3273, 0.02941, 0.3269, 0.04837, 0.3151, 0.04821, 0.3586, 0.001841, 0.3581, 0.02123, 0.3273, 0.02941, 0.3277, 0.01015, 0.3581, 0.02123, 0.3574, 0.04063, 0.3269, 0.04837, 0.3273, 0.02941, 0.2849, 0.0006527, 0.2848, 0.02003, 0.2726, 0.01998, 0.2727, 0.0005959, 0.5939, 0.0005959, 0.6059, 0.0005959, 0.6059, 0.3061, 0.5939, 0.3061, 0.2849, 0.0006527, 0.3155, 0.009966, 0.3152, 0.02923, 0.2848, 0.02003, 0.2848, 0.02003, 0.3152, 0.02923, 0.3151, 0.04821, 0.2848, 0.03943, 0.3151, 0.06645, 0.3264, 0.06671, 0.3264, 0.08432, 0.3147, 0.0842, 0.3147, 0.0842, 0.3264, 0.08432, 0.3263, 0.1024, 0.3145, 0.1023, 0.3565, 0.06001, 0.3573, 0.079, 0.3264, 0.08432, 0.3264, 0.06671, 0.3573, 0.079, 0.3574, 0.09787, 0.3263, 0.1024, 0.3264, 0.08432, 0.2848, 0.05908, 0.2839, 0.07825, 0.2715, 0.07771, 0.2723, 0.05869, 0.2712, 0.47, 0.27, 0.4517, 0.5808, 0.4517, 0.5807, 0.47, 0.2848, 0.05908, 0.3151, 0.06645, 0.3147, 0.0842, 0.2839, 0.07825, 0.2839, 0.07825, 0.3147, 0.0842, 0.3145, 0.1023, 0.2834, 0.09717, 0.3145, 0.1201, 0.326, 0.1203, 0.3261, 0.1379, 0.3143, 0.1378, 0.3143, 0.1378, 0.3261, 0.1379, 0.326, 0.1558, 0.3142, 0.1558, 0.357, 0.1168, 0.3576, 0.1357, 0.3261, 0.1379, 0.326, 0.1203, 0.3576, 0.1357, 0.3575, 0.1545, 0.326, 0.1558, 0.3261, 0.1379, 0.2833, 0.1163, 0.2827, 0.1353, 0.2703, 0.1349, 0.2709, 0.116, 0.5636, 0.003506, 0.5756, 0.003506, 0.5756, 0.3061, 0.5636, 0.3061, 0.2833, 0.1163, 0.3145, 0.1201, 0.3143, 0.1378, 0.2827, 0.1353, 0.2827, 0.1353, 0.3143, 0.1378, 0.3142, 0.1558, 0.2826, 0.1542, 0.3144, 0.1733, 0.3257, 0.1734, 0.326, 0.1909, 0.3142, 0.1909, 0.3142, 0.1909, 0.326, 0.1909, 0.3261, 0.2088, 0.3142, 0.2089, 0.3569, 0.1734, 0.3575, 0.1922, 0.326, 0.1909, 0.3257, 0.1734, 0.3575, 0.1922, 0.3575, 0.2111, 0.3261, 0.2088, 0.326, 0.1909, 0.2828, 0.1733, 0.2826, 0.1925, 0.27, 0.1923, 0.2703, 0.1732, 0.6192, 0.2948, 0.6071, 0.2948, 0.6071, 0.0005959, 0.6192, 0.0005959, 0.2828, 0.1733, 0.3144, 0.1733, 0.3142, 0.1909, 0.2826, 0.1925, 0.2826, 0.1925, 0.3142, 0.1909, 0.3142, 0.2089, 0.2827, 0.2114, 0.3145, 0.2265, 0.326, 0.2265, 0.3263, 0.2444, 0.3145, 0.2444, 0.3145, 0.2444, 0.3263, 0.2444, 0.3264, 0.2624, 0.3146, 0.2625, 0.3569, 0.23, 0.3574, 0.2489, 0.3263, 0.2444, 0.326, 0.2265, 0.3574, 0.2489, 0.3573, 0.2678, 0.3264, 0.2624, 0.3263, 0.2444, 0.2833, 0.2304, 0.2834, 0.2495, 0.2709, 0.2496, 0.2708, 0.2305, 0.5819, 0.5633, 0.5874, 0.545, 0.8761, 0.545, 0.8762, 0.5633, 0.2833, 0.2304, 0.3145, 0.2265, 0.3145, 0.2444, 0.2834, 0.2495, 0.2834, 0.2495, 0.3145, 0.2444, 0.3146, 0.2625, 0.2838, 0.2684, 0.2847, 0.2876, 0.315, 0.2802, 0.315, 0.2985, 0.2847, 0.3073, 0.2847, 0.3073, 0.315, 0.2985, 0.3152, 0.3176, 0.2847, 0.3268, 0.2847, 0.2876, 0.2847, 0.3073, 0.2723, 0.3074, 0.2722, 0.2878, 0.5808, 0.6567, 0.5796, 0.6749, 0.27, 0.6749, 0.27, 0.6567, 0.3564, 0.2868, 0.3574, 0.3061, 0.3269, 0.2984, 0.3264, 0.2801, 0.3574, 0.3061, 0.358, 0.3255, 0.3273, 0.3174, 0.3269, 0.2984, 0.315, 0.2802, 0.3264, 0.2801, 0.3269, 0.2984, 0.315, 0.2985, 0.315, 0.2985, 0.3269, 0.2984, 0.3273, 0.3174, 0.3152, 0.3176, 0.6374, 0.2893, 0.6192, 0.2948, 0.6192, 0.0005959, 0.6374, 0.0006222, 0.5796, 0.6749, 0.5796, 0.687, 0.27, 0.687, 0.27, 0.6749, 0.5796, 0.841, 0.5767, 0.8227, 0.8822, 0.8227, 0.8822, 0.841, 0.5808, 0.7053, 0.5808, 0.7173, 0.27, 0.7173, 0.27, 0.7053, 0.27, 0.4517, 0.27, 0.4397, 0.5808, 0.4397, 0.5808, 0.4517, 0.5756, 0.003506, 0.5939, 0.0005959, 0.5939, 0.3061, 0.5756, 0.3061, 0.5819, 0.5754, 0.5819, 0.5633, 0.8762, 0.5633, 0.8762, 0.5754, 0.5874, 0.5936, 0.5819, 0.5754, 0.8762, 0.5754, 0.8761, 0.5936, 0.2712, 0.4214, 0.2712, 0.4093, 0.5807, 0.4093, 0.5807, 0.4214, 0.5767, 0.8227, 0.5767, 0.8106, 0.8822, 0.8106, 0.8822, 0.8227, 0.5796, 0.687, 0.5808, 0.7053, 0.27, 0.7053, 0.27, 0.687, 0.5874, 0.545, 0.5874, 0.533, 0.8761, 0.533, 0.8761, 0.545, 0.5796, 0.7924, 0.5796, 0.7803, 0.8822, 0.7803, 0.8822, 0.7924, 0.6678, 0.2948, 0.6495, 0.2893, 0.6495, 0.0006222, 0.6678, 0.0005959, 0.27, 0.4397, 0.2712, 0.4214, 0.5807, 0.4214, 0.5808, 0.4397, 0.5453, 0.000596, 0.5636, 0.003506, 0.5636, 0.3061, 0.5453, 0.3061, 0.5767, 0.8106, 0.5796, 0.7924, 0.8822, 0.7924, 0.8822, 0.8106, 0.6495, 0.2893, 0.6374, 0.2893, 0.6374, 0.0006222, 0.6495, 0.0006222, 0.1544, 0.9262, 0.1604, 0.6429, 0.1604, 0.9927, 0.1544, 0.9577, 0.1363, 0.9262, 0.1363, 0.9577, 0.1303, 0.9577, 0.1303, 0.9262, 0.1483, 0.9577, 0.1483, 0.9752, 0.1363, 0.9752, 0.1363, 0.9577, 0.305, 0.9469, 0.27, 0.9529, 0.2875, 0.9409, 0.305, 0.9409, 0.9067, 0.4093, 0.9067, 0.7798, 0.8886, 0.7591, 0.8886, 0.4093, 0.9813, 0.7798, 0.9813, 0.4093, 0.9994, 0.4301, 0.9994, 0.7798, 0.1231, 0.6429, 0.117, 0.9262, 0.111, 0.9262, 0.111, 0.6429, 0.08694, 0.6429, 0.09898, 0.6429, 0.09898, 0.9262, 0.09296, 0.9262, 0.2875, 0.9409, 0.27, 0.9529, 0.27, 0.9168, 0.2875, 0.9288, 0.27, 0.9529, 0.305, 0.9469, 0.3365, 0.9469, 0.6197, 0.9529, 0.305, 0.9228, 0.27, 0.9168, 0.6197, 0.9168, 0.3365, 0.9228, 0.111, 0.9752, 0.111, 0.9577, 0.117, 0.9577, 0.1231, 0.9927, 0.9248, 0.4093, 0.9248, 0.7591, 0.9067, 0.7798, 0.9067, 0.4093, 0.9633, 0.7798, 0.9633, 0.4301, 0.9813, 0.4093, 0.9813, 0.7798, 0.1356, 0.3176, 0.1477, 0.3174, 0.1481, 0.3366, 0.1359, 0.3369, 0.111, 0.6429, 0.111, 0.9262, 0.09898, 0.9262, 0.09898, 0.6429, 0.6197, 0.9409, 0.3365, 0.9409, 0.3365, 0.9288, 0.6197, 0.9288, 0.3365, 0.9469, 0.305, 0.9469, 0.305, 0.9409, 0.3365, 0.9409, 0.117, 0.9262, 0.117, 0.9577, 0.111, 0.9577, 0.111, 0.9262, 0.1784, 0.3255, 0.179, 0.3449, 0.1481, 0.3366, 0.1477, 0.3174, 0.6095, 0.6321, 0.6095, 0.6683, 0.5819, 0.6683, 0.5819, 0.6321, 0.111, 0.9752, 0.1231, 0.9927, 0.08694, 0.9927, 0.09898, 0.9752, 0.09296, 0.9262, 0.09296, 0.9577, 0.08694, 0.9927, 0.08694, 0.6429, 0.09296, 0.9577, 0.09898, 0.9577, 0.09898, 0.9752, 0.08694, 0.9927, 0.637, 0.6321, 0.637, 0.6683, 0.6095, 0.6683, 0.6095, 0.6321, 0.305, 0.9228, 0.305, 0.9288, 0.2875, 0.9288, 0.27, 0.9168, 0.1051, 0.3268, 0.1052, 0.3462, 0.09292, 0.3463, 0.09281, 0.3269, 0.1051, 0.3268, 0.1356, 0.3176, 0.1359, 0.3369, 0.1052, 0.3462, 0.1052, 0.03943, 0.1355, 0.04821, 0.1355, 0.06645, 0.1052, 0.05908, 0.1038, 0.09717, 0.1349, 0.1023, 0.1349, 0.1201, 0.1037, 0.1163, 0.103, 0.1542, 0.1346, 0.1558, 0.1348, 0.1733, 0.1032, 0.1733, 0.1031, 0.2114, 0.1346, 0.2089, 0.1349, 0.2265, 0.1037, 0.2304, 0.1042, 0.2684, 0.135, 0.2625, 0.1354, 0.2802, 0.105, 0.2876, 0.1052, 0.03943, 0.1052, 0.05908, 0.09273, 0.05869, 0.09303, 0.03931, 0.1038, 0.09717, 0.1037, 0.1163, 0.09127, 0.116, 0.09155, 0.09703, 0.103, 0.1542, 0.1032, 0.1733, 0.09065, 0.1732, 0.09059, 0.1543, 0.1031, 0.2114, 0.1037, 0.2304, 0.0912, 0.2305, 0.09077, 0.2117, 0.1042, 0.2684, 0.105, 0.2876, 0.09258, 0.2878, 0.09198, 0.2689, 0.1778, 0.04063, 0.1769, 0.06001, 0.1468, 0.06671, 0.1473, 0.04837, 0.1778, 0.09787, 0.1773, 0.1168, 0.1464, 0.1203, 0.1467, 0.1024, 0.1779, 0.1545, 0.1773, 0.1734, 0.1461, 0.1734, 0.1464, 0.1558, 0.1779, 0.2111, 0.1773, 0.23, 0.1464, 0.2265, 0.1465, 0.2088, 0.1777, 0.2678, 0.1768, 0.2868, 0.1468, 0.2801, 0.1468, 0.2624, 0.1355, 0.04821, 0.1473, 0.04837, 0.1468, 0.06671, 0.1355, 0.06645, 0.1349, 0.1023, 0.1467, 0.1024, 0.1464, 0.1203, 0.1349, 0.1201, 0.1346, 0.1558, 0.1464, 0.1558, 0.1461, 0.1734, 0.1348, 0.1733, 0.1346, 0.2089, 0.1465, 0.2088, 0.1464, 0.2265, 0.1349, 0.2265, 0.135, 0.2625, 0.1468, 0.2624, 0.1468, 0.2801, 0.1354, 0.2802, 0.1359, 0.009966, 0.1481, 0.01015, 0.1477, 0.02941, 0.1356, 0.02923, 0.1356, 0.02923, 0.1477, 0.02941, 0.1473, 0.04837, 0.1355, 0.04821, 0.179, 0.001841, 0.1785, 0.02123, 0.1477, 0.02941, 0.1481, 0.01015, 0.1785, 0.02123, 0.1778, 0.04063, 0.1473, 0.04837, 0.1477, 0.02941, 0.1053, 0.0006527, 0.1052, 0.02003, 0.09297, 0.01998, 0.09306, 0.0005959, 0.8875, 0.4579, 0.8875, 0.47, 0.5819, 0.47, 0.5819, 0.4579, 0.1053, 0.0006527, 0.1359, 0.009966, 0.1356, 0.02923, 0.1052, 0.02003, 0.1052, 0.02003, 0.1356, 0.02923, 0.1355, 0.04821, 0.1052, 0.03943, 0.1355, 0.06645, 0.1468, 0.06671, 0.1468, 0.08432, 0.1351, 0.0842, 0.1351, 0.0842, 0.1468, 0.08432, 0.1467, 0.1024, 0.1349, 0.1023, 0.1769, 0.06001, 0.1777, 0.079, 0.1468, 0.08432, 0.1468, 0.06671, 0.1777, 0.079, 0.1778, 0.09787, 0.1467, 0.1024, 0.1468, 0.08432, 0.1052, 0.05908, 0.1043, 0.07825, 0.0919, 0.07771, 0.09273, 0.05869, 0.2712, 0.5318, 0.27, 0.5135, 0.5808, 0.5135, 0.5807, 0.5318, 0.1052, 0.05908, 0.1355, 0.06645, 0.1351, 0.0842, 0.1043, 0.07825, 0.1043, 0.07825, 0.1351, 0.0842, 0.1349, 0.1023, 0.1038, 0.09717, 0.1349, 0.1201, 0.1464, 0.1203, 0.1465, 0.1379, 0.1347, 0.1378, 0.1347, 0.1378, 0.1465, 0.1379, 0.1464, 0.1558, 0.1346, 0.1558, 0.1773, 0.1168, 0.1779, 0.1357, 0.1465, 0.1379, 0.1464, 0.1203, 0.1779, 0.1357, 0.1779, 0.1545, 0.1464, 0.1558, 0.1465, 0.1379, 0.1037, 0.1163, 0.1031, 0.1353, 0.09067, 0.1349, 0.09127, 0.116, 0.8845, 0.4276, 0.8845, 0.4397, 0.582, 0.4397, 0.582, 0.4276, 0.1037, 0.1163, 0.1349, 0.1201, 0.1347, 0.1378, 0.1031, 0.1353, 0.1031, 0.1353, 0.1347, 0.1378, 0.1346, 0.1558, 0.103, 0.1542, 0.1348, 0.1733, 0.1461, 0.1734, 0.1464, 0.1909, 0.1346, 0.1909, 0.1346, 0.1909, 0.1464, 0.1909, 0.1465, 0.2088, 0.1346, 0.2089, 0.1773, 0.1734, 0.1779, 0.1922, 0.1464, 0.1909, 0.1461, 0.1734, 0.1779, 0.1922, 0.1779, 0.2111, 0.1465, 0.2088, 0.1464, 0.1909, 0.1032, 0.1733, 0.1029, 0.1925, 0.0904, 0.1923, 0.09065, 0.1732, 0.1584, 0.6417, 0.1463, 0.6417, 0.1463, 0.3475, 0.1584, 0.3475, 0.1032, 0.1733, 0.1348, 0.1733, 0.1346, 0.1909, 0.1029, 0.1925, 0.1029, 0.1925, 0.1346, 0.1909, 0.1346, 0.2089, 0.1031, 0.2114, 0.1349, 0.2265, 0.1464, 0.2265, 0.1467, 0.2444, 0.1349, 0.2444, 0.1349, 0.2444, 0.1467, 0.2444, 0.1468, 0.2624, 0.135, 0.2625, 0.1773, 0.23, 0.1778, 0.2489, 0.1467, 0.2444, 0.1464, 0.2265, 0.1778, 0.2489, 0.1777, 0.2678, 0.1468, 0.2624, 0.1467, 0.2444, 0.1037, 0.2304, 0.1038, 0.2495, 0.09134, 0.2496, 0.0912, 0.2305, 0.03092, 0.6417, 0.01264, 0.6363, 0.01264, 0.3475, 0.03092, 0.3475, 0.1037, 0.2304, 0.1349, 0.2265, 0.1349, 0.2444, 0.1038, 0.2495, 0.1038, 0.2495, 0.1349, 0.2444, 0.135, 0.2625, 0.1042, 0.2684, 0.105, 0.2876, 0.1354, 0.2802, 0.1354, 0.2985, 0.1051, 0.3073, 0.1051, 0.3073, 0.1354, 0.2985, 0.1356, 0.3176, 0.1051, 0.3268, 0.105, 0.2876, 0.1051, 0.3073, 0.09267, 0.3074, 0.09258, 0.2878, 0.3598, 0.0005959, 0.3781, 0.00176, 0.3781, 0.3113, 0.3598, 0.3113, 0.1768, 0.2868, 0.1778, 0.3061, 0.1473, 0.2984, 0.1468, 0.2801, 0.1778, 0.3061, 0.1784, 0.3255, 0.1477, 0.3174, 0.1473, 0.2984, 0.1354, 0.2802, 0.1468, 0.2801, 0.1473, 0.2984, 0.1354, 0.2985, 0.1354, 0.2985, 0.1473, 0.2984, 0.1477, 0.3174, 0.1356, 0.3176, 0.1767, 0.6363, 0.1584, 0.6417, 0.1584, 0.3475, 0.1767, 0.3475, 0.3781, 0.00176, 0.3901, 0.00176, 0.3901, 0.3113, 0.3781, 0.3113, 0.5796, 0.7791, 0.5767, 0.7609, 0.8822, 0.7609, 0.8822, 0.7791, 0.4084, 0.0005959, 0.4204, 0.0005959, 0.4204, 0.3113, 0.4084, 0.3113, 0.27, 0.5135, 0.27, 0.5015, 0.5808, 0.5015, 0.5808, 0.5135, 0.8845, 0.4397, 0.8875, 0.4579, 0.5819, 0.4579, 0.582, 0.4397, 0.04296, 0.6417, 0.03092, 0.6417, 0.03092, 0.3475, 0.04296, 0.3475, 0.06123, 0.6363, 0.04296, 0.6417, 0.04296, 0.3475, 0.06123, 0.3475, 0.2712, 0.4832, 0.2712, 0.4712, 0.5807, 0.4712, 0.5807, 0.4832, 0.5767, 0.7609, 0.5767, 0.7488, 0.8822, 0.7488, 0.8822, 0.7609, 0.3901, 0.00176, 0.4084, 0.0005959, 0.4084, 0.3113, 0.3901, 0.3113, 0.01264, 0.6363, 0.0005959, 0.6363, 0.0005965, 0.3475, 0.01264, 0.3475, 0.5796, 0.7305, 0.5796, 0.7185, 0.8822, 0.7185, 0.8822, 0.7305, 0.207, 0.6417, 0.1887, 0.6363, 0.1887, 0.3475, 0.207, 0.3475, 0.27, 0.5015, 0.2712, 0.4832, 0.5807, 0.4832, 0.5808, 0.5015, 0.8875, 0.4093, 0.8845, 0.4276, 0.582, 0.4276, 0.5819, 0.4093, 0.5767, 0.7488, 0.5796, 0.7305, 0.8822, 0.7305, 0.8822, 0.7488, 0.1887, 0.6363, 0.1767, 0.6363, 0.1767, 0.3475, 0.1887, 0.3475, 0.3365, 0.9288, 0.305, 0.9288, 0.305, 0.9228, 0.3365, 0.9228, 0.117, 0.9262, 0.1231, 0.6429, 0.1231, 0.9927, 0.117, 0.9577, 0.6197, 0.9168, 0.6197, 0.9288, 0.3365, 0.9288, 0.3365, 0.9228, 0.6197, 0.9409, 0.6197, 0.9529, 0.3365, 0.9469, 0.3365, 0.9409, 0.09898, 0.9262, 0.09898, 0.9577, 0.09296, 0.9577, 0.09296, 0.9262, 0.305, 0.9409, 0.2875, 0.9409, 0.2875, 0.9288, 0.305, 0.9288, 0.111, 0.9577, 0.111, 0.9752, 0.09898, 0.9752, 0.09898, 0.9577, 0.5848, 0.8855, 0.6197, 0.8795, 0.6022, 0.8915, 0.5848, 0.8915, 0.6405, 0.8602, 0.27, 0.8602, 0.2908, 0.8422, 0.6405, 0.8422, 0.9813, 0.03765, 0.9813, 0.4081, 0.9633, 0.3874, 0.9633, 0.03765, 0.08575, 0.6429, 0.07973, 0.9262, 0.0737, 0.9262, 0.0737, 0.6429, 0.04962, 0.6429, 0.06166, 0.6429, 0.06166, 0.9262, 0.05564, 0.9262, 0.6022, 0.8915, 0.6197, 0.8795, 0.6197, 0.9156, 0.6022, 0.9036, 0.6197, 0.8795, 0.5848, 0.8855, 0.5533, 0.8855, 0.27, 0.8795, 0.5848, 0.9096, 0.6197, 0.9156, 0.27, 0.9156, 0.5533, 0.9096, 0.0737, 0.9752, 0.0737, 0.9577, 0.07973, 0.9577, 0.08575, 0.9927, 0.6405, 0.8783, 0.2908, 0.8783, 0.27, 0.8602, 0.6405, 0.8602, 0.9994, 0.03765, 0.9994, 0.3874, 0.9813, 0.4081, 0.9813, 0.03765, 0.2254, 0.3176, 0.2375, 0.3174, 0.2379, 0.3366, 0.2257, 0.3369, 0.0737, 0.6429, 0.0737, 0.9262, 0.06166, 0.9262, 0.06166, 0.6429, 0.27, 0.8915, 0.5533, 0.8915, 0.5533, 0.9036, 0.27, 0.9036, 0.5533, 0.8855, 0.5848, 0.8855, 0.5848, 0.8915, 0.5533, 0.8915, 0.07973, 0.9262, 0.07973, 0.9577, 0.0737, 0.9577, 0.0737, 0.9262, 0.2682, 0.3255, 0.2688, 0.3449, 0.2379, 0.3366, 0.2375, 0.3174, 0.2264, 0.6429, 0.2264, 0.679, 0.1989, 0.679, 0.1989, 0.6429, 0.0737, 0.9752, 0.08575, 0.9927, 0.04962, 0.9927, 0.06166, 0.9752, 0.05564, 0.9262, 0.05564, 0.9577, 0.04962, 0.9927, 0.04962, 0.6429, 0.05564, 0.9577, 0.06166, 0.9577, 0.06166, 0.9752, 0.04962, 0.9927, 0.2539, 0.6429, 0.2539, 0.679, 0.2264, 0.679, 0.2264, 0.6429, 0.5848, 0.9096, 0.5848, 0.9036, 0.6022, 0.9036, 0.6197, 0.9156, 0.1949, 0.3268, 0.195, 0.3462, 0.1827, 0.3463, 0.1826, 0.3269, 0.1949, 0.3268, 0.2254, 0.3176, 0.2257, 0.3369, 0.195, 0.3462, 0.195, 0.03943, 0.2253, 0.04821, 0.2253, 0.06645, 0.195, 0.05908, 0.1936, 0.09717, 0.2247, 0.1023, 0.2247, 0.1201, 0.1935, 0.1163, 0.1928, 0.1542, 0.2244, 0.1558, 0.2246, 0.1733, 0.193, 0.1733, 0.1929, 0.2114, 0.2244, 0.2089, 0.2247, 0.2265, 0.1935, 0.2304, 0.194, 0.2684, 0.2248, 0.2625, 0.2252, 0.2802, 0.1949, 0.2876, 0.195, 0.03943, 0.195, 0.05908, 0.1825, 0.05869, 0.1828, 0.03931, 0.1936, 0.09717, 0.1935, 0.1163, 0.1811, 0.116, 0.1814, 0.09703, 0.1928, 0.1542, 0.193, 0.1733, 0.1804, 0.1732, 0.1804, 0.1543, 0.1929, 0.2114, 0.1935, 0.2304, 0.181, 0.2305, 0.1806, 0.2117, 0.194, 0.2684, 0.1949, 0.2876, 0.1824, 0.2878, 0.1818, 0.2689, 0.2676, 0.04063, 0.2667, 0.06001, 0.2366, 0.06671, 0.2371, 0.04837, 0.2676, 0.09787, 0.2671, 0.1168, 0.2362, 0.1203, 0.2365, 0.1024, 0.2677, 0.1545, 0.2671, 0.1734, 0.2359, 0.1734, 0.2362, 0.1558, 0.2677, 0.2111, 0.2671, 0.23, 0.2362, 0.2265, 0.2363, 0.2088, 0.2675, 0.2678, 0.2666, 0.2868, 0.2366, 0.2801, 0.2366, 0.2624, 0.2253, 0.04821, 0.2371, 0.04837, 0.2366, 0.06671, 0.2253, 0.06645, 0.2247, 0.1023, 0.2365, 0.1024, 0.2362, 0.1203, 0.2247, 0.1201, 0.2244, 0.1558, 0.2362, 0.1558, 0.2359, 0.1734, 0.2246, 0.1733, 0.2244, 0.2089, 0.2363, 0.2088, 0.2362, 0.2265, 0.2247, 0.2265, 0.2248, 0.2625, 0.2366, 0.2624, 0.2366, 0.2801, 0.2252, 0.2802, 0.2257, 0.009966, 0.2379, 0.01015, 0.2375, 0.02941, 0.2254, 0.02923, 0.2254, 0.02923, 0.2375, 0.02941, 0.2371, 0.04837, 0.2253, 0.04821, 0.2688, 0.001841, 0.2683, 0.02123, 0.2375, 0.02941, 0.2379, 0.01015, 0.2683, 0.02123, 0.2676, 0.04063, 0.2371, 0.04837, 0.2375, 0.02941, 0.1951, 0.0006528, 0.195, 0.02003, 0.1828, 0.01998, 0.1829, 0.0005959, 0.5321, 0.0005959, 0.5441, 0.0005959, 0.5441, 0.3061, 0.5321, 0.3061, 0.1951, 0.0006528, 0.2257, 0.009966, 0.2254, 0.02923, 0.195, 0.02003, 0.195, 0.02003, 0.2254, 0.02923, 0.2253, 0.04821, 0.195, 0.03943, 0.2253, 0.06645, 0.2366, 0.06671, 0.2366, 0.08432, 0.2249, 0.0842, 0.2249, 0.0842, 0.2366, 0.08432, 0.2365, 0.1024, 0.2247, 0.1023, 0.2667, 0.06001, 0.2675, 0.079, 0.2366, 0.08432, 0.2366, 0.06671, 0.2675, 0.079, 0.2676, 0.09787, 0.2365, 0.1024, 0.2366, 0.08432, 0.195, 0.05908, 0.1941, 0.07825, 0.1817, 0.07771, 0.1825, 0.05869, 0.2712, 0.4081, 0.27, 0.3899, 0.5808, 0.3899, 0.5807, 0.4081, 0.195, 0.05908, 0.2253, 0.06645, 0.2249, 0.0842, 0.1941, 0.07825, 0.1941, 0.07825, 0.2249, 0.0842, 0.2247, 0.1023, 0.1936, 0.09717, 0.2247, 0.1201, 0.2362, 0.1203, 0.2363, 0.1379, 0.2245, 0.1378, 0.2245, 0.1378, 0.2363, 0.1379, 0.2362, 0.1558, 0.2244, 0.1558, 0.2671, 0.1168, 0.2678, 0.1357, 0.2363, 0.1379, 0.2362, 0.1203, 0.2678, 0.1357, 0.2677, 0.1545, 0.2362, 0.1558, 0.2363, 0.1379, 0.1935, 0.1163, 0.1929, 0.1353, 0.1805, 0.1349, 0.1811, 0.116, 0.5017, 0.003507, 0.5138, 0.003506, 0.5138, 0.3061, 0.5017, 0.3061, 0.1935, 0.1163, 0.2247, 0.1201, 0.2245, 0.1378, 0.1929, 0.1353, 0.1929, 0.1353, 0.2245, 0.1378, 0.2244, 0.1558, 0.1928, 0.1542, 0.2246, 0.1733, 0.2359, 0.1734, 0.2362, 0.1909, 0.2244, 0.1909, 0.2244, 0.1909, 0.2362, 0.1909, 0.2363, 0.2088, 0.2244, 0.2089, 0.2671, 0.1734, 0.2677, 0.1922, 0.2362, 0.1909, 0.2359, 0.1734, 0.2677, 0.1922, 0.2677, 0.2111, 0.2363, 0.2088, 0.2362, 0.1909, 0.193, 0.1733, 0.1928, 0.1925, 0.1802, 0.1923, 0.1804, 0.1732, 0.681, 0.2948, 0.669, 0.2948, 0.669, 0.0005959, 0.681, 0.0005959, 0.193, 0.1733, 0.2246, 0.1733, 0.2244, 0.1909, 0.1928, 0.1925, 0.1928, 0.1925, 0.2244, 0.1909, 0.2244, 0.2089, 0.1929, 0.2114, 0.2247, 0.2265, 0.2362, 0.2265, 0.2365, 0.2444, 0.2247, 0.2444, 0.2247, 0.2444, 0.2365, 0.2444, 0.2366, 0.2624, 0.2248, 0.2625, 0.2671, 0.23, 0.2676, 0.2489, 0.2365, 0.2444, 0.2362, 0.2265, 0.2676, 0.2489, 0.2675, 0.2678, 0.2366, 0.2624, 0.2365, 0.2444, 0.1935, 0.2304, 0.1936, 0.2495, 0.1811, 0.2496, 0.181, 0.2305, 0.2385, 0.6417, 0.2202, 0.6363, 0.2202, 0.3475, 0.2385, 0.3475, 0.1935, 0.2304, 0.2247, 0.2265, 0.2247, 0.2444, 0.1936, 0.2495, 0.1936, 0.2495, 0.2247, 0.2444, 0.2248, 0.2625, 0.194, 0.2684, 0.1949, 0.2876, 0.2252, 0.2802, 0.2252, 0.2985, 0.1949, 0.3073, 0.1949, 0.3073, 0.2252, 0.2985, 0.2254, 0.3176, 0.1949, 0.3268, 0.1949, 0.2876, 0.1949, 0.3073, 0.1825, 0.3074, 0.1824, 0.2878, 0.5808, 0.5948, 0.5796, 0.6131, 0.27, 0.6131, 0.27, 0.5948, 0.2666, 0.2868, 0.2676, 0.3061, 0.2371, 0.2984, 0.2366, 0.2801, 0.2676, 0.3061, 0.2682, 0.3255, 0.2375, 0.3174, 0.2371, 0.2984, 0.2252, 0.2802, 0.2366, 0.2801, 0.2371, 0.2984, 0.2252, 0.2985, 0.2252, 0.2985, 0.2371, 0.2984, 0.2375, 0.3174, 0.2254, 0.3176, 0.6993, 0.2893, 0.681, 0.2948, 0.681, 0.0005959, 0.6993, 0.0006221, 0.5796, 0.6131, 0.5796, 0.6251, 0.27, 0.6251, 0.27, 0.6131, 0.5849, 0.4081, 0.5819, 0.3899, 0.8875, 0.3899, 0.8874, 0.4081, 0.5808, 0.6434, 0.5808, 0.6555, 0.27, 0.6555, 0.27, 0.6434, 0.27, 0.3899, 0.27, 0.3778, 0.5808, 0.3778, 0.5808, 0.3899, 0.5138, 0.003506, 0.5321, 0.0005959, 0.5321, 0.3061, 0.5138, 0.3061, 0.2505, 0.6417, 0.2385, 0.6417, 0.2385, 0.3475, 0.2505, 0.3475, 0.2688, 0.6363, 0.2505, 0.6417, 0.2505, 0.3475, 0.2688, 0.3475, 0.2712, 0.3595, 0.2712, 0.3475, 0.5807, 0.3475, 0.5807, 0.3595, 0.5819, 0.3899, 0.5819, 0.3778, 0.8875, 0.3778, 0.8875, 0.3899, 0.5796, 0.6251, 0.5808, 0.6434, 0.27, 0.6434, 0.27, 0.6251, 0.2202, 0.6363, 0.2082, 0.6363, 0.2082, 0.3475, 0.2202, 0.3475, 0.5849, 0.3595, 0.5849, 0.3475, 0.8874, 0.3475, 0.8874, 0.3595, 0.7296, 0.2948, 0.7113, 0.2893, 0.7113, 0.0006222, 0.7296, 0.0005959, 0.27, 0.3778, 0.2712, 0.3595, 0.5807, 0.3595, 0.5808, 0.3778, 0.4835, 0.000596, 0.5017, 0.003507, 0.5017, 0.3061, 0.4835, 0.3061, 0.5819, 0.3778, 0.5849, 0.3595, 0.8874, 0.3595, 0.8875, 0.3778, 0.7113, 0.2893, 0.6993, 0.2893, 0.6993, 0.0006221, 0.7113, 0.0006222, 0.5533, 0.9036, 0.5848, 0.9036, 0.5848, 0.9096, 0.5533, 0.9096, 0.07973, 0.9262, 0.08575, 0.6429, 0.08575, 0.9927, 0.07973, 0.9577, 0.27, 0.9156, 0.27, 0.9036, 0.5533, 0.9036, 0.5533, 0.9096, 0.27, 0.8915, 0.27, 0.8795, 0.5533, 0.8855, 0.5533, 0.8915, 0.06166, 0.9262, 0.06166, 0.9577, 0.05564, 0.9577, 0.05564, 0.9262, 0.5848, 0.8915, 0.6022, 0.8915, 0.6022, 0.9036, 0.5848, 0.9036, 0.0737, 0.9577, 0.0737, 0.9752, 0.06166, 0.9752, 0.06166, 0.9577, 0.6559, 0.9096, 0.6209, 0.9156, 0.6384, 0.9036, 0.6559, 0.9036, 0.9067, 0.03765, 0.9067, 0.4081, 0.8886, 0.3874, 0.8886, 0.03765, 0.854, 0.3254, 0.4835, 0.3254, 0.5042, 0.3073, 0.854, 0.3073, 0.03672, 0.6429, 0.0307, 0.9262, 0.02468, 0.9262, 0.02468, 0.6429, 0.0005962, 0.6429, 0.01264, 0.6429, 0.01264, 0.9262, 0.006617, 0.9262, 0.6384, 0.9036, 0.6209, 0.9156, 0.6209, 0.8795, 0.6384, 0.8915, 0.6209, 0.9156, 0.6559, 0.9096, 0.6874, 0.9096, 0.9707, 0.9156, 0.6559, 0.8855, 0.6209, 0.8795, 0.9707, 0.8795, 0.6874, 0.8855, 0.02468, 0.9752, 0.02468, 0.9577, 0.0307, 0.9577, 0.03672, 0.9927, 0.9248, 0.03765, 0.9248, 0.3874, 0.9067, 0.4081, 0.9067, 0.03765, 0.854, 0.3434, 0.5042, 0.3434, 0.4835, 0.3254, 0.854, 0.3254, 0.04579, 0.3176, 0.0579, 0.3174, 0.05831, 0.3366, 0.04607, 0.3369, 0.02468, 0.6429, 0.02468, 0.9262, 0.01264, 0.9262, 0.01264, 0.6429, 0.9707, 0.9036, 0.6874, 0.9036, 0.6874, 0.8915, 0.9707, 0.8915, 0.6874, 0.9096, 0.6559, 0.9096, 0.6559, 0.9036, 0.6874, 0.9036, 0.0307, 0.9262, 0.0307, 0.9577, 0.02468, 0.9577, 0.02468, 0.9262, 0.08863, 0.3255, 0.08921, 0.3449, 0.05831, 0.3366, 0.0579, 0.3174, 0.6657, 0.5948, 0.6657, 0.631, 0.6382, 0.631, 0.6382, 0.5948, 0.02468, 0.9752, 0.03672, 0.9927, 0.0005959, 0.9927, 0.01264, 0.9752, 0.006617, 0.9262, 0.006617, 0.9577, 0.0005959, 0.9927, 0.0005962, 0.6429, 0.006617, 0.9577, 0.01264, 0.9577, 0.01264, 0.9752, 0.0005959, 0.9927, 0.6932, 0.5948, 0.6932, 0.631, 0.6657, 0.631, 0.6657, 0.5948, 0.6559, 0.8855, 0.6559, 0.8915, 0.6384, 0.8915, 0.6209, 0.8795, 0.01528, 0.3268, 0.01539, 0.3462, 0.003118, 0.3463, 0.003006, 0.3269, 0.01528, 0.3268, 0.04579, 0.3176, 0.04607, 0.3369, 0.01539, 0.3462, 0.01538, 0.03943, 0.04566, 0.04821, 0.04569, 0.06645, 0.01536, 0.05908, 0.01402, 0.09717, 0.0451, 0.1023, 0.04511, 0.1201, 0.01393, 0.1163, 0.01317, 0.1542, 0.0448, 0.1558, 0.04502, 0.1733, 0.01343, 0.1733, 0.01327, 0.2114, 0.04483, 0.2089, 0.04508, 0.2265, 0.01387, 0.2304, 0.01438, 0.2684, 0.04524, 0.2625, 0.04563, 0.2802, 0.01525, 0.2876, 0.01538, 0.03943, 0.01536, 0.05908, 0.002927, 0.05869, 0.003228, 0.03931, 0.01402, 0.09717, 0.01393, 0.1163, 0.001467, 0.116, 0.00175, 0.09703, 0.01317, 0.1542, 0.01343, 0.1733, 0.0008432, 0.1732, 0.0007867, 0.1543, 0.01327, 0.2114, 0.01387, 0.2304, 0.001398, 0.2305, 0.0009636, 0.2117, 0.01438, 0.2684, 0.01525, 0.2876, 0.002775, 0.2878, 0.002176, 0.2689, 0.08802, 0.04063, 0.08708, 0.06001, 0.05702, 0.06671, 0.05753, 0.04837, 0.08799, 0.09787, 0.08754, 0.1168, 0.05662, 0.1203, 0.0569, 0.1024, 0.0881, 0.1545, 0.08745, 0.1734, 0.05632, 0.1734, 0.0566, 0.1558, 0.08813, 0.2111, 0.08752, 0.23, 0.05659, 0.2265, 0.05665, 0.2088, 0.08786, 0.2678, 0.08703, 0.2868, 0.05697, 0.2801, 0.05698, 0.2624, 0.04566, 0.04821, 0.05753, 0.04837, 0.05702, 0.06671, 0.04569, 0.06645, 0.0451, 0.1023, 0.0569, 0.1024, 0.05662, 0.1203, 0.04511, 0.1201, 0.0448, 0.1558, 0.0566, 0.1558, 0.05632, 0.1734, 0.04502, 0.1733, 0.04483, 0.2089, 0.05665, 0.2088, 0.05659, 0.2265, 0.04508, 0.2265, 0.04524, 0.2625, 0.05698, 0.2624, 0.05697, 0.2801, 0.04563, 0.2802, 0.04608, 0.009966, 0.0583, 0.01015, 0.05793, 0.02941, 0.04584, 0.02923, 0.04584, 0.02923, 0.05793, 0.02941, 0.05753, 0.04837, 0.04566, 0.04821, 0.08921, 0.001841, 0.08866, 0.02123, 0.05793, 0.02941, 0.0583, 0.01015, 0.08866, 0.02123, 0.08802, 0.04063, 0.05753, 0.04837, 0.05793, 0.02941, 0.01549, 0.0006527, 0.0154, 0.02003, 0.003163, 0.01998, 0.003254, 0.0005959, 0.27, 0.7924, 0.27, 0.7803, 0.5755, 0.7803, 0.5755, 0.7924, 0.01549, 0.0006527, 0.04608, 0.009966, 0.04584, 0.02923, 0.0154, 0.02003, 0.0154, 0.02003, 0.04584, 0.02923, 0.04566, 0.04821, 0.01538, 0.03943, 0.04569, 0.06645, 0.05702, 0.06671, 0.05704, 0.08432, 0.0453, 0.0842, 0.0453, 0.0842, 0.05704, 0.08432, 0.0569, 0.1024, 0.0451, 0.1023, 0.08708, 0.06001, 0.0879, 0.079, 0.05704, 0.08432, 0.05702, 0.06671, 0.0879, 0.079, 0.08799, 0.09787, 0.0569, 0.1024, 0.05704, 0.08432, 0.01536, 0.05908, 0.01447, 0.07825, 0.002099, 0.07771, 0.002927, 0.05869, 0.2712, 0.5936, 0.27, 0.5754, 0.5808, 0.5754, 0.5807, 0.5936, 0.01536, 0.05908, 0.04569, 0.06645, 0.0453, 0.0842, 0.01447, 0.07825, 0.01447, 0.07825, 0.0453, 0.0842, 0.0451, 0.1023, 0.01402, 0.09717, 0.04511, 0.1201, 0.05662, 0.1203, 0.05668, 0.1379, 0.04486, 0.1378, 0.04486, 0.1378, 0.05668, 0.1379, 0.0566, 0.1558, 0.0448, 0.1558, 0.08754, 0.1168, 0.08815, 0.1357, 0.05668, 0.1379, 0.05662, 0.1203, 0.08815, 0.1357, 0.0881, 0.1545, 0.0566, 0.1558, 0.05668, 0.1379, 0.01393, 0.1163, 0.0133, 0.1353, 0.0008721, 0.1349, 0.001467, 0.116, 0.2729, 0.8227, 0.2729, 0.8106, 0.5755, 0.8106, 0.5755, 0.8227, 0.01393, 0.1163, 0.04511, 0.1201, 0.04486, 0.1378, 0.0133, 0.1353, 0.0133, 0.1353, 0.04486, 0.1378, 0.0448, 0.1558, 0.01317, 0.1542, 0.04502, 0.1733, 0.05632, 0.1734, 0.0566, 0.1909, 0.0448, 0.1909, 0.0448, 0.1909, 0.0566, 0.1909, 0.05665, 0.2088, 0.04483, 0.2089, 0.08745, 0.1734, 0.08809, 0.1922, 0.0566, 0.1909, 0.05632, 0.1734, 0.08809, 0.1922, 0.08813, 0.2111, 0.05665, 0.2088, 0.0566, 0.1909, 0.01343, 0.1733, 0.01315, 0.1925, 0.0005959, 0.1923, 0.0008432, 0.1732, 0.5819, 0.4832, 0.5819, 0.4712, 0.8762, 0.4712, 0.8762, 0.4832, 0.01343, 0.1733, 0.04502, 0.1733, 0.0448, 0.1909, 0.01315, 0.1925, 0.01315, 0.1925, 0.0448, 0.1909, 0.04483, 0.2089, 0.01327, 0.2114, 0.04508, 0.2265, 0.05659, 0.2265, 0.05686, 0.2444, 0.04506, 0.2444, 0.04506, 0.2444, 0.05686, 0.2444, 0.05698, 0.2624, 0.04524, 0.2625, 0.08752, 0.23, 0.08795, 0.2489, 0.05686, 0.2444, 0.05659, 0.2265, 0.08795, 0.2489, 0.08786, 0.2678, 0.05698, 0.2624, 0.05686, 0.2444, 0.01387, 0.2304, 0.01395, 0.2495, 0.001538, 0.2496, 0.001398, 0.2305, 0.09275, 0.3475, 0.111, 0.353, 0.111, 0.6417, 0.09275, 0.6417, 0.01387, 0.2304, 0.04508, 0.2265, 0.04506, 0.2444, 0.01395, 0.2495, 0.01395, 0.2495, 0.04506, 0.2444, 0.04524, 0.2625, 0.01438, 0.2684, 0.01525, 0.2876, 0.04563, 0.2802, 0.04561, 0.2985, 0.01525, 0.3073, 0.01525, 0.3073, 0.04561, 0.2985, 0.04579, 0.3176, 0.01528, 0.3268, 0.01525, 0.2876, 0.01525, 0.3073, 0.00287, 0.3074, 0.002775, 0.2878, 0.4823, 0.3113, 0.464, 0.3102, 0.464, 0.0006014, 0.4823, 0.0005959, 0.08703, 0.2868, 0.08797, 0.3061, 0.05749, 0.2984, 0.05697, 0.2801, 0.08797, 0.3061, 0.08863, 0.3255, 0.0579, 0.3174, 0.05749, 0.2984, 0.04563, 0.2802, 0.05697, 0.2801, 0.05749, 0.2984, 0.04561, 0.2985, 0.04561, 0.2985, 0.05749, 0.2984, 0.0579, 0.3174, 0.04579, 0.3176, 0.5874, 0.5015, 0.5819, 0.4832, 0.8762, 0.4832, 0.8761, 0.5015, 0.464, 0.3102, 0.452, 0.3102, 0.452, 0.0006014, 0.464, 0.0006014, 0.2729, 0.7791, 0.27, 0.7609, 0.5755, 0.7609, 0.5755, 0.7791, 0.4337, 0.3113, 0.4216, 0.3113, 0.4216, 0.0005959, 0.4337, 0.0005959, 0.27, 0.5754, 0.27, 0.5633, 0.5808, 0.5633, 0.5808, 0.5754, 0.2729, 0.8106, 0.27, 0.7924, 0.5755, 0.7924, 0.5755, 0.8106, 0.0807, 0.3475, 0.09275, 0.3475, 0.09275, 0.6417, 0.0807, 0.6417, 0.06243, 0.353, 0.0807, 0.3475, 0.0807, 0.6417, 0.06243, 0.6417, 0.2712, 0.545, 0.2712, 0.533, 0.5807, 0.533, 0.5807, 0.545, 0.27, 0.7609, 0.27, 0.7488, 0.5755, 0.7488, 0.5755, 0.7609, 0.452, 0.3102, 0.4337, 0.3113, 0.4337, 0.0005959, 0.452, 0.0006014, 0.111, 0.353, 0.1231, 0.353, 0.1231, 0.6417, 0.111, 0.6417, 0.2729, 0.7305, 0.2729, 0.7185, 0.5755, 0.7185, 0.5755, 0.7305, 0.5819, 0.5318, 0.5874, 0.5135, 0.8761, 0.5135, 0.8762, 0.5318, 0.27, 0.5633, 0.2712, 0.545, 0.5807, 0.545, 0.5808, 0.5633, 0.27, 0.841, 0.2729, 0.8227, 0.5755, 0.8227, 0.5755, 0.841, 0.27, 0.7488, 0.2729, 0.7305, 0.5755, 0.7305, 0.5755, 0.7488, 0.5874, 0.5135, 0.5874, 0.5015, 0.8761, 0.5015, 0.8761, 0.5135, 0.6874, 0.8915, 0.6559, 0.8915, 0.6559, 0.8855, 0.6874, 0.8855, 0.0307, 0.9262, 0.03672, 0.6429, 0.03672, 0.9927, 0.0307, 0.9577, 0.9707, 0.8795, 0.9707, 0.8915, 0.6874, 0.8915, 0.6874, 0.8855, 0.9707, 0.9036, 0.9707, 0.9156, 0.6874, 0.9096, 0.6874, 0.9036, 0.01264, 0.9262, 0.01264, 0.9577, 0.006617, 0.9577, 0.006617, 0.9262, 0.6559, 0.9036, 0.6384, 0.9036, 0.6384, 0.8915, 0.6559, 0.8915, 0.02468, 0.9577, 0.02468, 0.9752, 0.01264, 0.9752, 0.01264, 0.9577])
me_cube.materials.append(mat_fence_1)
me_cube.materials.append(mat_fence_2)
me_cube.use_remesh_preserve_volume = False
me_cube.use_remesh_preserve_attributes = False
me_cube.use_mirror_vertex_groups = False
me_cube.update()

# ---- objects
ob_cube = bpy.data.objects.new('Cube', me_cube)

# ---- transforms, parenting, visibility, modifiers, constraints
ob_cube.location = (0.0, 0.0, 0.0)
ob_cube.lock_rotations_4d = False
ob_cube.empty_display_type = 'ARROWS'
ob_cube.lineart.crease_threshold = 0.0

# ---- collection membership
col_collection.objects.link(ob_cube)

# ---- scene / render settings (as saved in the file)
scene.frame_start = 1; scene.frame_end = 250; scene.frame_set(1)
scene.render.engine = 'BLENDER_EEVEE_NEXT'
scene.cycles.use_denoising = False
scene.cycles.samples = 128
scene.cycles.sampling_pattern = 'TABULATED_SOBOL'
scene.cycles.use_adaptive_sampling = False
scene.cycles.use_light_tree = False
scene.view_settings.view_transform = 'Filmic'
bpy.context.view_layer.update()

# ---- added for rendering (the .blend has no active camera and no usable light): camera, sun
cam_auto = bpy.data.cameras.new('AutoCamera')
cam_auto.lens = 50.0
cam_auto.sensor_width = 36.0
cam_auto.clip_end = 1000.0
ob_auto_camera = bpy.data.objects.new('AutoCamera', cam_auto)
scene.collection.objects.link(ob_auto_camera)
ob_auto_camera.location = (11.6628, -9.26405, 7.2016)
ob_auto_camera.rotation_euler = (1.09748, -7.21219e-08, 0.694738)
scene.camera = ob_auto_camera
light_auto_sun = bpy.data.lights.new('AutoSun', 'SUN')
light_auto_sun.energy = 3.0
light_auto_sun.angle = 0.0523599
ob_auto_sun = bpy.data.objects.new('AutoSun', light_auto_sun)
scene.collection.objects.link(ob_auto_sun)
ob_auto_sun.rotation_euler = (0.872665, 0.174533, 0.523599)
bpy.context.view_layer.update()
